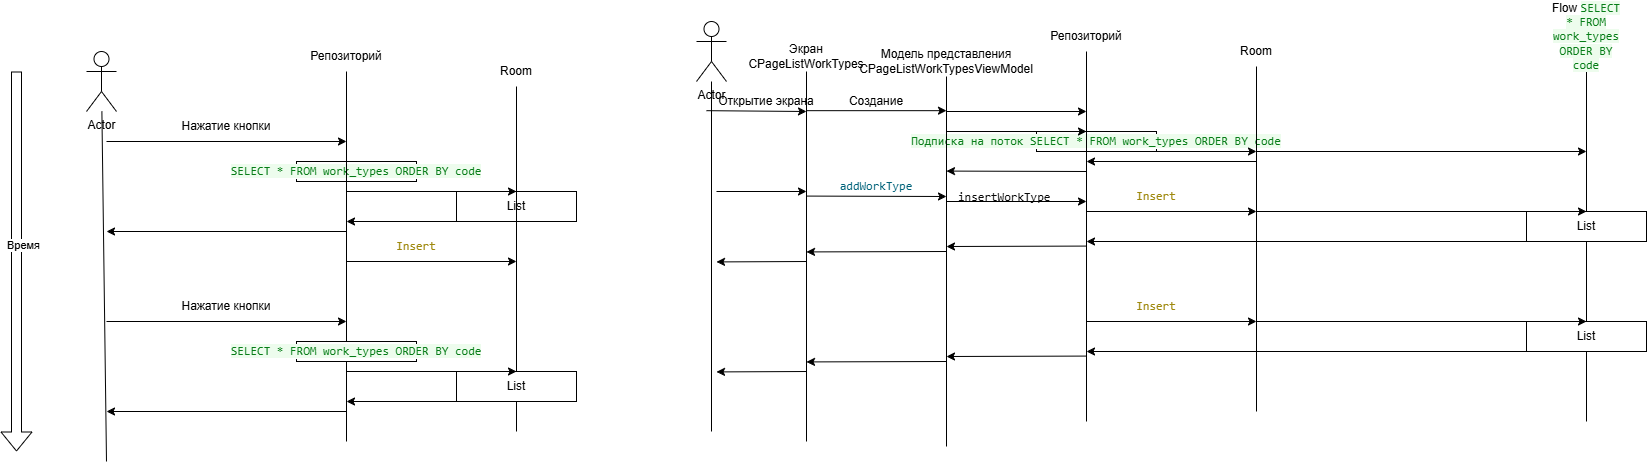

The diagram above was exported from draw.io. Its source (the exported page's mxGraphModel, read from the mxfile embedded in the PNG):
<mxGraphModel dx="2864" dy="2289" grid="1" gridSize="10" guides="1" tooltips="1" connect="1" arrows="1" fold="1" page="1" pageScale="1" pageWidth="827" pageHeight="1169" math="0" shadow="0">
  <root>
    <mxCell id="0" />
    <mxCell id="1" parent="0" />
    <mxCell id="T4Cm6aU8eMPgxwBk_oE9-1" value="" style="shape=flexArrow;endArrow=classic;html=1;rounded=0;" edge="1" parent="1">
      <mxGeometry width="50" height="50" relative="1" as="geometry">
        <mxPoint x="-140" y="70" as="sourcePoint" />
        <mxPoint x="-140" y="450" as="targetPoint" />
      </mxGeometry>
    </mxCell>
    <mxCell id="T4Cm6aU8eMPgxwBk_oE9-91" value="Время" style="edgeLabel;html=1;align=center;verticalAlign=middle;resizable=0;points=[];" vertex="1" connectable="0" parent="T4Cm6aU8eMPgxwBk_oE9-1">
      <mxGeometry x="-0.0895" y="6" relative="1" as="geometry">
        <mxPoint as="offset" />
      </mxGeometry>
    </mxCell>
    <mxCell id="T4Cm6aU8eMPgxwBk_oE9-4" value="List" style="rounded=0;whiteSpace=wrap;html=1;" vertex="1" parent="1">
      <mxGeometry x="300" y="190" width="120" height="30" as="geometry" />
    </mxCell>
    <mxCell id="T4Cm6aU8eMPgxwBk_oE9-5" value="&lt;div style=&quot;background-color:#ffffff;color:#080808&quot;&gt;&lt;pre style=&quot;font-family:'JetBrains Mono',monospace;font-size:15,0pt;&quot;&gt;&lt;span style=&quot;color:#067d17;background-color:#edfced;&quot;&gt;SELECT * FROM work_types ORDER BY code&lt;/span&gt;&lt;/pre&gt;&lt;/div&gt;" style="rounded=0;whiteSpace=wrap;html=1;" vertex="1" parent="1">
      <mxGeometry x="140" y="160" width="120" height="20" as="geometry" />
    </mxCell>
    <mxCell id="T4Cm6aU8eMPgxwBk_oE9-6" value="" style="endArrow=none;html=1;rounded=0;" edge="1" parent="1">
      <mxGeometry width="50" height="50" relative="1" as="geometry">
        <mxPoint x="190" y="440" as="sourcePoint" />
        <mxPoint x="190" y="70" as="targetPoint" />
      </mxGeometry>
    </mxCell>
    <mxCell id="T4Cm6aU8eMPgxwBk_oE9-7" value="Репозиторий" style="text;html=1;whiteSpace=wrap;strokeColor=none;fillColor=none;align=center;verticalAlign=middle;rounded=0;" vertex="1" parent="1">
      <mxGeometry x="160" y="40" width="60" height="30" as="geometry" />
    </mxCell>
    <mxCell id="T4Cm6aU8eMPgxwBk_oE9-8" value="" style="endArrow=classic;html=1;rounded=0;" edge="1" parent="1">
      <mxGeometry width="50" height="50" relative="1" as="geometry">
        <mxPoint x="190" y="190" as="sourcePoint" />
        <mxPoint x="360" y="190" as="targetPoint" />
      </mxGeometry>
    </mxCell>
    <mxCell id="T4Cm6aU8eMPgxwBk_oE9-9" value="" style="endArrow=classic;html=1;rounded=0;exitX=0.5;exitY=1;exitDx=0;exitDy=0;" edge="1" parent="1" source="T4Cm6aU8eMPgxwBk_oE9-4">
      <mxGeometry width="50" height="50" relative="1" as="geometry">
        <mxPoint x="320" y="230" as="sourcePoint" />
        <mxPoint x="360" y="220" as="targetPoint" />
      </mxGeometry>
    </mxCell>
    <mxCell id="T4Cm6aU8eMPgxwBk_oE9-10" value="" style="endArrow=none;html=1;rounded=0;" edge="1" parent="1" target="T4Cm6aU8eMPgxwBk_oE9-11">
      <mxGeometry width="50" height="50" relative="1" as="geometry">
        <mxPoint x="360" y="430" as="sourcePoint" />
        <mxPoint x="360" y="70" as="targetPoint" />
      </mxGeometry>
    </mxCell>
    <mxCell id="T4Cm6aU8eMPgxwBk_oE9-11" value="Room" style="text;html=1;whiteSpace=wrap;strokeColor=none;fillColor=none;align=center;verticalAlign=middle;rounded=0;" vertex="1" parent="1">
      <mxGeometry x="330" y="55" width="60" height="30" as="geometry" />
    </mxCell>
    <mxCell id="T4Cm6aU8eMPgxwBk_oE9-13" value="" style="endArrow=classic;html=1;rounded=0;" edge="1" parent="1">
      <mxGeometry width="50" height="50" relative="1" as="geometry">
        <mxPoint x="360" y="220" as="sourcePoint" />
        <mxPoint x="190" y="220" as="targetPoint" />
      </mxGeometry>
    </mxCell>
    <mxCell id="T4Cm6aU8eMPgxwBk_oE9-14" value="Actor" style="shape=umlActor;verticalLabelPosition=bottom;verticalAlign=top;html=1;outlineConnect=0;" vertex="1" parent="1">
      <mxGeometry x="-70" y="50" width="30" height="60" as="geometry" />
    </mxCell>
    <mxCell id="T4Cm6aU8eMPgxwBk_oE9-15" value="" style="endArrow=none;html=1;rounded=0;" edge="1" parent="1" target="T4Cm6aU8eMPgxwBk_oE9-14">
      <mxGeometry width="50" height="50" relative="1" as="geometry">
        <mxPoint x="-50" y="460" as="sourcePoint" />
        <mxPoint x="370" y="160" as="targetPoint" />
      </mxGeometry>
    </mxCell>
    <mxCell id="T4Cm6aU8eMPgxwBk_oE9-17" value="" style="endArrow=classic;html=1;rounded=0;" edge="1" parent="1">
      <mxGeometry width="50" height="50" relative="1" as="geometry">
        <mxPoint x="-50" y="140" as="sourcePoint" />
        <mxPoint x="190" y="140" as="targetPoint" />
      </mxGeometry>
    </mxCell>
    <mxCell id="T4Cm6aU8eMPgxwBk_oE9-18" value="Нажатие кнопки" style="text;html=1;whiteSpace=wrap;strokeColor=none;fillColor=none;align=center;verticalAlign=middle;rounded=0;" vertex="1" parent="1">
      <mxGeometry x="10" y="110" width="120" height="30" as="geometry" />
    </mxCell>
    <mxCell id="T4Cm6aU8eMPgxwBk_oE9-19" value="" style="endArrow=classic;html=1;rounded=0;" edge="1" parent="1">
      <mxGeometry width="50" height="50" relative="1" as="geometry">
        <mxPoint x="190" y="230" as="sourcePoint" />
        <mxPoint x="-50" y="230" as="targetPoint" />
      </mxGeometry>
    </mxCell>
    <mxCell id="T4Cm6aU8eMPgxwBk_oE9-20" value="" style="endArrow=classic;html=1;rounded=0;" edge="1" parent="1">
      <mxGeometry width="50" height="50" relative="1" as="geometry">
        <mxPoint x="190" y="260" as="sourcePoint" />
        <mxPoint x="360" y="260" as="targetPoint" />
      </mxGeometry>
    </mxCell>
    <mxCell id="T4Cm6aU8eMPgxwBk_oE9-22" value="&lt;div style=&quot;background-color:#ffffff;color:#080808&quot;&gt;&lt;pre style=&quot;font-family:'JetBrains Mono',monospace;font-size:15,0pt;&quot;&gt;&lt;span style=&quot;color:#9e880d;&quot;&gt;Insert&lt;/span&gt;&lt;/pre&gt;&lt;/div&gt;" style="text;html=1;whiteSpace=wrap;strokeColor=none;fillColor=none;align=center;verticalAlign=middle;rounded=0;" vertex="1" parent="1">
      <mxGeometry x="230" y="230" width="60" height="30" as="geometry" />
    </mxCell>
    <mxCell id="T4Cm6aU8eMPgxwBk_oE9-23" value="List" style="rounded=0;whiteSpace=wrap;html=1;" vertex="1" parent="1">
      <mxGeometry x="300" y="370" width="120" height="30" as="geometry" />
    </mxCell>
    <mxCell id="T4Cm6aU8eMPgxwBk_oE9-24" value="&lt;div style=&quot;background-color:#ffffff;color:#080808&quot;&gt;&lt;pre style=&quot;font-family:'JetBrains Mono',monospace;font-size:15,0pt;&quot;&gt;&lt;span style=&quot;color:#067d17;background-color:#edfced;&quot;&gt;SELECT * FROM work_types ORDER BY code&lt;/span&gt;&lt;/pre&gt;&lt;/div&gt;" style="rounded=0;whiteSpace=wrap;html=1;" vertex="1" parent="1">
      <mxGeometry x="140" y="340" width="120" height="20" as="geometry" />
    </mxCell>
    <mxCell id="T4Cm6aU8eMPgxwBk_oE9-25" value="" style="endArrow=classic;html=1;rounded=0;" edge="1" parent="1">
      <mxGeometry width="50" height="50" relative="1" as="geometry">
        <mxPoint x="190" y="370" as="sourcePoint" />
        <mxPoint x="360" y="370" as="targetPoint" />
      </mxGeometry>
    </mxCell>
    <mxCell id="T4Cm6aU8eMPgxwBk_oE9-26" value="" style="endArrow=classic;html=1;rounded=0;exitX=0.5;exitY=1;exitDx=0;exitDy=0;" edge="1" parent="1" source="T4Cm6aU8eMPgxwBk_oE9-23">
      <mxGeometry width="50" height="50" relative="1" as="geometry">
        <mxPoint x="320" y="410" as="sourcePoint" />
        <mxPoint x="360" y="400" as="targetPoint" />
      </mxGeometry>
    </mxCell>
    <mxCell id="T4Cm6aU8eMPgxwBk_oE9-27" value="" style="endArrow=classic;html=1;rounded=0;" edge="1" parent="1">
      <mxGeometry width="50" height="50" relative="1" as="geometry">
        <mxPoint x="360" y="400" as="sourcePoint" />
        <mxPoint x="190" y="400" as="targetPoint" />
      </mxGeometry>
    </mxCell>
    <mxCell id="T4Cm6aU8eMPgxwBk_oE9-28" value="" style="endArrow=classic;html=1;rounded=0;" edge="1" parent="1">
      <mxGeometry width="50" height="50" relative="1" as="geometry">
        <mxPoint x="-50" y="320" as="sourcePoint" />
        <mxPoint x="190" y="320" as="targetPoint" />
      </mxGeometry>
    </mxCell>
    <mxCell id="T4Cm6aU8eMPgxwBk_oE9-29" value="Нажатие кнопки" style="text;html=1;whiteSpace=wrap;strokeColor=none;fillColor=none;align=center;verticalAlign=middle;rounded=0;" vertex="1" parent="1">
      <mxGeometry x="10" y="290" width="120" height="30" as="geometry" />
    </mxCell>
    <mxCell id="T4Cm6aU8eMPgxwBk_oE9-30" value="" style="endArrow=classic;html=1;rounded=0;" edge="1" parent="1">
      <mxGeometry width="50" height="50" relative="1" as="geometry">
        <mxPoint x="190" y="410" as="sourcePoint" />
        <mxPoint x="-50" y="410" as="targetPoint" />
      </mxGeometry>
    </mxCell>
    <mxCell id="T4Cm6aU8eMPgxwBk_oE9-31" value="" style="endArrow=none;html=1;rounded=0;" edge="1" parent="1">
      <mxGeometry width="50" height="50" relative="1" as="geometry">
        <mxPoint x="1430" y="420" as="sourcePoint" />
        <mxPoint x="1430" y="60" as="targetPoint" />
      </mxGeometry>
    </mxCell>
    <mxCell id="T4Cm6aU8eMPgxwBk_oE9-32" value="Flow&amp;nbsp;&lt;span style=&quot;background-color: light-dark(rgb(237, 252, 237), rgb(14, 27, 14)); color: light-dark(rgb(6, 125, 23), rgb(84, 186, 99)); font-family: &amp;quot;JetBrains Mono&amp;quot;, monospace;&quot;&gt;SELECT * FROM work_types ORDER BY code&lt;/span&gt;" style="text;html=1;whiteSpace=wrap;strokeColor=none;fillColor=none;align=center;verticalAlign=middle;rounded=0;" vertex="1" parent="1">
      <mxGeometry x="1400" y="20" width="60" height="30" as="geometry" />
    </mxCell>
    <mxCell id="T4Cm6aU8eMPgxwBk_oE9-34" value="&lt;div style=&quot;background-color: rgb(255, 255, 255); color: rgb(8, 8, 8);&quot;&gt;&lt;pre style=&quot;font-family:'JetBrains Mono',monospace;font-size:15,0pt;&quot;&gt;&lt;span style=&quot;color: rgb(6, 125, 23); background-color: rgb(237, 252, 237);&quot;&gt;Подписка на поток SELECT * FROM work_types ORDER BY code&lt;/span&gt;&lt;/pre&gt;&lt;/div&gt;" style="rounded=0;whiteSpace=wrap;html=1;" vertex="1" parent="1">
      <mxGeometry x="880" y="130" width="120" height="20" as="geometry" />
    </mxCell>
    <mxCell id="T4Cm6aU8eMPgxwBk_oE9-35" value="" style="endArrow=none;html=1;rounded=0;" edge="1" parent="1">
      <mxGeometry width="50" height="50" relative="1" as="geometry">
        <mxPoint x="930" y="420" as="sourcePoint" />
        <mxPoint x="930" y="50" as="targetPoint" />
      </mxGeometry>
    </mxCell>
    <mxCell id="T4Cm6aU8eMPgxwBk_oE9-36" value="Репозиторий" style="text;html=1;whiteSpace=wrap;strokeColor=none;fillColor=none;align=center;verticalAlign=middle;rounded=0;" vertex="1" parent="1">
      <mxGeometry x="900" y="20" width="60" height="30" as="geometry" />
    </mxCell>
    <mxCell id="T4Cm6aU8eMPgxwBk_oE9-38" value="" style="endArrow=classic;html=1;rounded=0;exitX=0.5;exitY=1;exitDx=0;exitDy=0;" edge="1" parent="1">
      <mxGeometry width="50" height="50" relative="1" as="geometry">
        <mxPoint x="1100" y="200" as="sourcePoint" />
        <mxPoint x="1100" y="200" as="targetPoint" />
      </mxGeometry>
    </mxCell>
    <mxCell id="T4Cm6aU8eMPgxwBk_oE9-39" value="" style="endArrow=none;html=1;rounded=0;" edge="1" parent="1" target="T4Cm6aU8eMPgxwBk_oE9-40">
      <mxGeometry width="50" height="50" relative="1" as="geometry">
        <mxPoint x="1100" y="410" as="sourcePoint" />
        <mxPoint x="1100" y="50" as="targetPoint" />
      </mxGeometry>
    </mxCell>
    <mxCell id="T4Cm6aU8eMPgxwBk_oE9-40" value="Room" style="text;html=1;whiteSpace=wrap;strokeColor=none;fillColor=none;align=center;verticalAlign=middle;rounded=0;" vertex="1" parent="1">
      <mxGeometry x="1070" y="35" width="60" height="30" as="geometry" />
    </mxCell>
    <mxCell id="T4Cm6aU8eMPgxwBk_oE9-42" value="Actor" style="shape=umlActor;verticalLabelPosition=bottom;verticalAlign=top;html=1;outlineConnect=0;" vertex="1" parent="1">
      <mxGeometry x="540" y="20" width="30" height="60" as="geometry" />
    </mxCell>
    <mxCell id="T4Cm6aU8eMPgxwBk_oE9-43" value="" style="endArrow=none;html=1;rounded=0;" edge="1" parent="1" target="T4Cm6aU8eMPgxwBk_oE9-42">
      <mxGeometry width="50" height="50" relative="1" as="geometry">
        <mxPoint x="555" y="430" as="sourcePoint" />
        <mxPoint x="980" y="130" as="targetPoint" />
      </mxGeometry>
    </mxCell>
    <mxCell id="T4Cm6aU8eMPgxwBk_oE9-44" value="" style="endArrow=classic;html=1;rounded=0;" edge="1" parent="1">
      <mxGeometry width="50" height="50" relative="1" as="geometry">
        <mxPoint x="550" y="109.17" as="sourcePoint" />
        <mxPoint x="650" y="110" as="targetPoint" />
      </mxGeometry>
    </mxCell>
    <mxCell id="T4Cm6aU8eMPgxwBk_oE9-45" value="Открытие экрана" style="text;html=1;whiteSpace=wrap;strokeColor=none;fillColor=none;align=center;verticalAlign=middle;rounded=0;" vertex="1" parent="1">
      <mxGeometry x="550" y="85" width="120" height="30" as="geometry" />
    </mxCell>
    <mxCell id="T4Cm6aU8eMPgxwBk_oE9-47" value="" style="endArrow=classic;html=1;rounded=0;" edge="1" parent="1">
      <mxGeometry width="50" height="50" relative="1" as="geometry">
        <mxPoint x="930" y="210" as="sourcePoint" />
        <mxPoint x="1100" y="210" as="targetPoint" />
      </mxGeometry>
    </mxCell>
    <mxCell id="T4Cm6aU8eMPgxwBk_oE9-48" value="&lt;div style=&quot;background-color:#ffffff;color:#080808&quot;&gt;&lt;pre style=&quot;font-family:'JetBrains Mono',monospace;font-size:15,0pt;&quot;&gt;&lt;span style=&quot;color:#9e880d;&quot;&gt;Insert&lt;/span&gt;&lt;/pre&gt;&lt;/div&gt;" style="text;html=1;whiteSpace=wrap;strokeColor=none;fillColor=none;align=center;verticalAlign=middle;rounded=0;" vertex="1" parent="1">
      <mxGeometry x="970" y="180" width="60" height="30" as="geometry" />
    </mxCell>
    <mxCell id="T4Cm6aU8eMPgxwBk_oE9-49" value="List" style="rounded=0;whiteSpace=wrap;html=1;" vertex="1" parent="1">
      <mxGeometry x="1370" y="210" width="120" height="30" as="geometry" />
    </mxCell>
    <mxCell id="T4Cm6aU8eMPgxwBk_oE9-52" value="" style="endArrow=classic;html=1;rounded=0;" edge="1" parent="1">
      <mxGeometry width="50" height="50" relative="1" as="geometry">
        <mxPoint x="1100" y="210" as="sourcePoint" />
        <mxPoint x="1430" y="210" as="targetPoint" />
      </mxGeometry>
    </mxCell>
    <mxCell id="T4Cm6aU8eMPgxwBk_oE9-53" value="" style="endArrow=classic;html=1;rounded=0;" edge="1" parent="1">
      <mxGeometry width="50" height="50" relative="1" as="geometry">
        <mxPoint x="1430" y="240" as="sourcePoint" />
        <mxPoint x="930" y="240" as="targetPoint" />
      </mxGeometry>
    </mxCell>
    <mxCell id="T4Cm6aU8eMPgxwBk_oE9-58" value="" style="endArrow=classic;html=1;rounded=0;" edge="1" parent="1">
      <mxGeometry width="50" height="50" relative="1" as="geometry">
        <mxPoint x="930" y="150" as="sourcePoint" />
        <mxPoint x="1100" y="150" as="targetPoint" />
      </mxGeometry>
    </mxCell>
    <mxCell id="T4Cm6aU8eMPgxwBk_oE9-59" value="" style="endArrow=classic;html=1;rounded=0;" edge="1" parent="1">
      <mxGeometry width="50" height="50" relative="1" as="geometry">
        <mxPoint x="1100" y="150" as="sourcePoint" />
        <mxPoint x="1430" y="150" as="targetPoint" />
      </mxGeometry>
    </mxCell>
    <mxCell id="T4Cm6aU8eMPgxwBk_oE9-60" value="" style="endArrow=classic;html=1;rounded=0;" edge="1" parent="1">
      <mxGeometry width="50" height="50" relative="1" as="geometry">
        <mxPoint x="1100" y="160" as="sourcePoint" />
        <mxPoint x="930" y="160" as="targetPoint" />
      </mxGeometry>
    </mxCell>
    <mxCell id="T4Cm6aU8eMPgxwBk_oE9-61" value="" style="endArrow=classic;html=1;rounded=0;" edge="1" parent="1">
      <mxGeometry width="50" height="50" relative="1" as="geometry">
        <mxPoint x="930" y="244.58" as="sourcePoint" />
        <mxPoint x="790" y="245" as="targetPoint" />
      </mxGeometry>
    </mxCell>
    <mxCell id="T4Cm6aU8eMPgxwBk_oE9-65" value="" style="endArrow=classic;html=1;rounded=0;exitX=0.5;exitY=1;exitDx=0;exitDy=0;" edge="1" parent="1">
      <mxGeometry width="50" height="50" relative="1" as="geometry">
        <mxPoint x="1100" y="310" as="sourcePoint" />
        <mxPoint x="1100" y="310" as="targetPoint" />
      </mxGeometry>
    </mxCell>
    <mxCell id="T4Cm6aU8eMPgxwBk_oE9-66" value="" style="endArrow=classic;html=1;rounded=0;" edge="1" parent="1">
      <mxGeometry width="50" height="50" relative="1" as="geometry">
        <mxPoint x="930" y="320" as="sourcePoint" />
        <mxPoint x="1100" y="320" as="targetPoint" />
      </mxGeometry>
    </mxCell>
    <mxCell id="T4Cm6aU8eMPgxwBk_oE9-67" value="&lt;div style=&quot;background-color:#ffffff;color:#080808&quot;&gt;&lt;pre style=&quot;font-family:'JetBrains Mono',monospace;font-size:15,0pt;&quot;&gt;&lt;span style=&quot;color:#9e880d;&quot;&gt;Insert&lt;/span&gt;&lt;/pre&gt;&lt;/div&gt;" style="text;html=1;whiteSpace=wrap;strokeColor=none;fillColor=none;align=center;verticalAlign=middle;rounded=0;" vertex="1" parent="1">
      <mxGeometry x="970" y="290" width="60" height="30" as="geometry" />
    </mxCell>
    <mxCell id="T4Cm6aU8eMPgxwBk_oE9-68" value="List" style="rounded=0;whiteSpace=wrap;html=1;" vertex="1" parent="1">
      <mxGeometry x="1370" y="320" width="120" height="30" as="geometry" />
    </mxCell>
    <mxCell id="T4Cm6aU8eMPgxwBk_oE9-69" value="" style="endArrow=classic;html=1;rounded=0;" edge="1" parent="1">
      <mxGeometry width="50" height="50" relative="1" as="geometry">
        <mxPoint x="1100" y="320" as="sourcePoint" />
        <mxPoint x="1430" y="320" as="targetPoint" />
      </mxGeometry>
    </mxCell>
    <mxCell id="T4Cm6aU8eMPgxwBk_oE9-70" value="" style="endArrow=classic;html=1;rounded=0;" edge="1" parent="1">
      <mxGeometry width="50" height="50" relative="1" as="geometry">
        <mxPoint x="1430" y="350" as="sourcePoint" />
        <mxPoint x="930" y="350" as="targetPoint" />
      </mxGeometry>
    </mxCell>
    <mxCell id="T4Cm6aU8eMPgxwBk_oE9-71" value="" style="endArrow=classic;html=1;rounded=0;" edge="1" parent="1">
      <mxGeometry width="50" height="50" relative="1" as="geometry">
        <mxPoint x="930" y="354.58000000000004" as="sourcePoint" />
        <mxPoint x="790" y="355" as="targetPoint" />
      </mxGeometry>
    </mxCell>
    <mxCell id="T4Cm6aU8eMPgxwBk_oE9-72" value="" style="endArrow=none;html=1;rounded=0;" edge="1" parent="1">
      <mxGeometry width="50" height="50" relative="1" as="geometry">
        <mxPoint x="650" y="440" as="sourcePoint" />
        <mxPoint x="650" y="70" as="targetPoint" />
      </mxGeometry>
    </mxCell>
    <mxCell id="T4Cm6aU8eMPgxwBk_oE9-73" value="Экран CPageListWorkTypes" style="text;html=1;whiteSpace=wrap;strokeColor=none;fillColor=none;align=center;verticalAlign=middle;rounded=0;" vertex="1" parent="1">
      <mxGeometry x="620" y="40" width="60" height="30" as="geometry" />
    </mxCell>
    <mxCell id="T4Cm6aU8eMPgxwBk_oE9-74" value="" style="endArrow=none;html=1;rounded=0;" edge="1" parent="1">
      <mxGeometry width="50" height="50" relative="1" as="geometry">
        <mxPoint x="790" y="445" as="sourcePoint" />
        <mxPoint x="790" y="75" as="targetPoint" />
      </mxGeometry>
    </mxCell>
    <mxCell id="T4Cm6aU8eMPgxwBk_oE9-75" value="Модель представления CPageListWorkTypesViewModel" style="text;html=1;whiteSpace=wrap;strokeColor=none;fillColor=none;align=center;verticalAlign=middle;rounded=0;" vertex="1" parent="1">
      <mxGeometry x="760" y="45" width="60" height="30" as="geometry" />
    </mxCell>
    <mxCell id="T4Cm6aU8eMPgxwBk_oE9-76" value="Создание" style="text;html=1;whiteSpace=wrap;strokeColor=none;fillColor=none;align=center;verticalAlign=middle;rounded=0;" vertex="1" parent="1">
      <mxGeometry x="660" y="85" width="120" height="30" as="geometry" />
    </mxCell>
    <mxCell id="T4Cm6aU8eMPgxwBk_oE9-77" value="" style="endArrow=classic;html=1;rounded=0;" edge="1" parent="1">
      <mxGeometry width="50" height="50" relative="1" as="geometry">
        <mxPoint x="650" y="109.17" as="sourcePoint" />
        <mxPoint x="790" y="109.17" as="targetPoint" />
      </mxGeometry>
    </mxCell>
    <mxCell id="T4Cm6aU8eMPgxwBk_oE9-78" value="" style="endArrow=classic;html=1;rounded=0;" edge="1" parent="1">
      <mxGeometry width="50" height="50" relative="1" as="geometry">
        <mxPoint x="790" y="110" as="sourcePoint" />
        <mxPoint x="930" y="110" as="targetPoint" />
      </mxGeometry>
    </mxCell>
    <mxCell id="T4Cm6aU8eMPgxwBk_oE9-79" value="" style="endArrow=classic;html=1;rounded=0;" edge="1" parent="1">
      <mxGeometry width="50" height="50" relative="1" as="geometry">
        <mxPoint x="790" y="130" as="sourcePoint" />
        <mxPoint x="930" y="130" as="targetPoint" />
      </mxGeometry>
    </mxCell>
    <mxCell id="T4Cm6aU8eMPgxwBk_oE9-80" value="" style="endArrow=classic;html=1;rounded=0;" edge="1" parent="1">
      <mxGeometry width="50" height="50" relative="1" as="geometry">
        <mxPoint x="790" y="250" as="sourcePoint" />
        <mxPoint x="650" y="250.41999999999996" as="targetPoint" />
      </mxGeometry>
    </mxCell>
    <mxCell id="T4Cm6aU8eMPgxwBk_oE9-81" value="" style="endArrow=classic;html=1;rounded=0;" edge="1" parent="1">
      <mxGeometry width="50" height="50" relative="1" as="geometry">
        <mxPoint x="790" y="360" as="sourcePoint" />
        <mxPoint x="650" y="360.41999999999996" as="targetPoint" />
      </mxGeometry>
    </mxCell>
    <mxCell id="T4Cm6aU8eMPgxwBk_oE9-82" value="" style="endArrow=classic;html=1;rounded=0;" edge="1" parent="1">
      <mxGeometry width="50" height="50" relative="1" as="geometry">
        <mxPoint x="650" y="260" as="sourcePoint" />
        <mxPoint x="560" y="260.41999999999996" as="targetPoint" />
      </mxGeometry>
    </mxCell>
    <mxCell id="T4Cm6aU8eMPgxwBk_oE9-83" value="" style="endArrow=classic;html=1;rounded=0;" edge="1" parent="1">
      <mxGeometry width="50" height="50" relative="1" as="geometry">
        <mxPoint x="650" y="370" as="sourcePoint" />
        <mxPoint x="560" y="370.41999999999996" as="targetPoint" />
      </mxGeometry>
    </mxCell>
    <mxCell id="T4Cm6aU8eMPgxwBk_oE9-84" value="" style="endArrow=classic;html=1;rounded=0;" edge="1" parent="1">
      <mxGeometry width="50" height="50" relative="1" as="geometry">
        <mxPoint x="930" y="170" as="sourcePoint" />
        <mxPoint x="790" y="169.57999999999998" as="targetPoint" />
      </mxGeometry>
    </mxCell>
    <mxCell id="T4Cm6aU8eMPgxwBk_oE9-86" value="" style="endArrow=classic;html=1;rounded=0;" edge="1" parent="1">
      <mxGeometry width="50" height="50" relative="1" as="geometry">
        <mxPoint x="560" y="190" as="sourcePoint" />
        <mxPoint x="650" y="190" as="targetPoint" />
      </mxGeometry>
    </mxCell>
    <mxCell id="T4Cm6aU8eMPgxwBk_oE9-87" value="" style="endArrow=classic;html=1;rounded=0;" edge="1" parent="1">
      <mxGeometry width="50" height="50" relative="1" as="geometry">
        <mxPoint x="650" y="194.57999999999998" as="sourcePoint" />
        <mxPoint x="790" y="195" as="targetPoint" />
      </mxGeometry>
    </mxCell>
    <mxCell id="T4Cm6aU8eMPgxwBk_oE9-88" value="&lt;div style=&quot;background-color:#ffffff;color:#080808&quot;&gt;&lt;pre style=&quot;font-family:'JetBrains Mono',monospace;font-size:15,0pt;&quot;&gt;&lt;span style=&quot;color:#00627a;&quot;&gt;addWorkType&lt;/span&gt;&lt;/pre&gt;&lt;/div&gt;" style="text;html=1;whiteSpace=wrap;strokeColor=none;fillColor=none;align=center;verticalAlign=middle;rounded=0;" vertex="1" parent="1">
      <mxGeometry x="660" y="170" width="120" height="30" as="geometry" />
    </mxCell>
    <mxCell id="T4Cm6aU8eMPgxwBk_oE9-89" value="&lt;div style=&quot;background-color:#ffffff;color:#080808&quot;&gt;&lt;pre style=&quot;font-family:'JetBrains Mono',monospace;font-size:15,0pt;&quot;&gt;insertWorkType&lt;/pre&gt;&lt;/div&gt;" style="text;whiteSpace=wrap;html=1;" vertex="1" parent="1">
      <mxGeometry x="800" y="170" width="100" height="30" as="geometry" />
    </mxCell>
    <mxCell id="T4Cm6aU8eMPgxwBk_oE9-90" value="" style="endArrow=classic;html=1;rounded=0;" edge="1" parent="1">
      <mxGeometry width="50" height="50" relative="1" as="geometry">
        <mxPoint x="790" y="200" as="sourcePoint" />
        <mxPoint x="930" y="200" as="targetPoint" />
      </mxGeometry>
    </mxCell>
  </root>
</mxGraphModel>